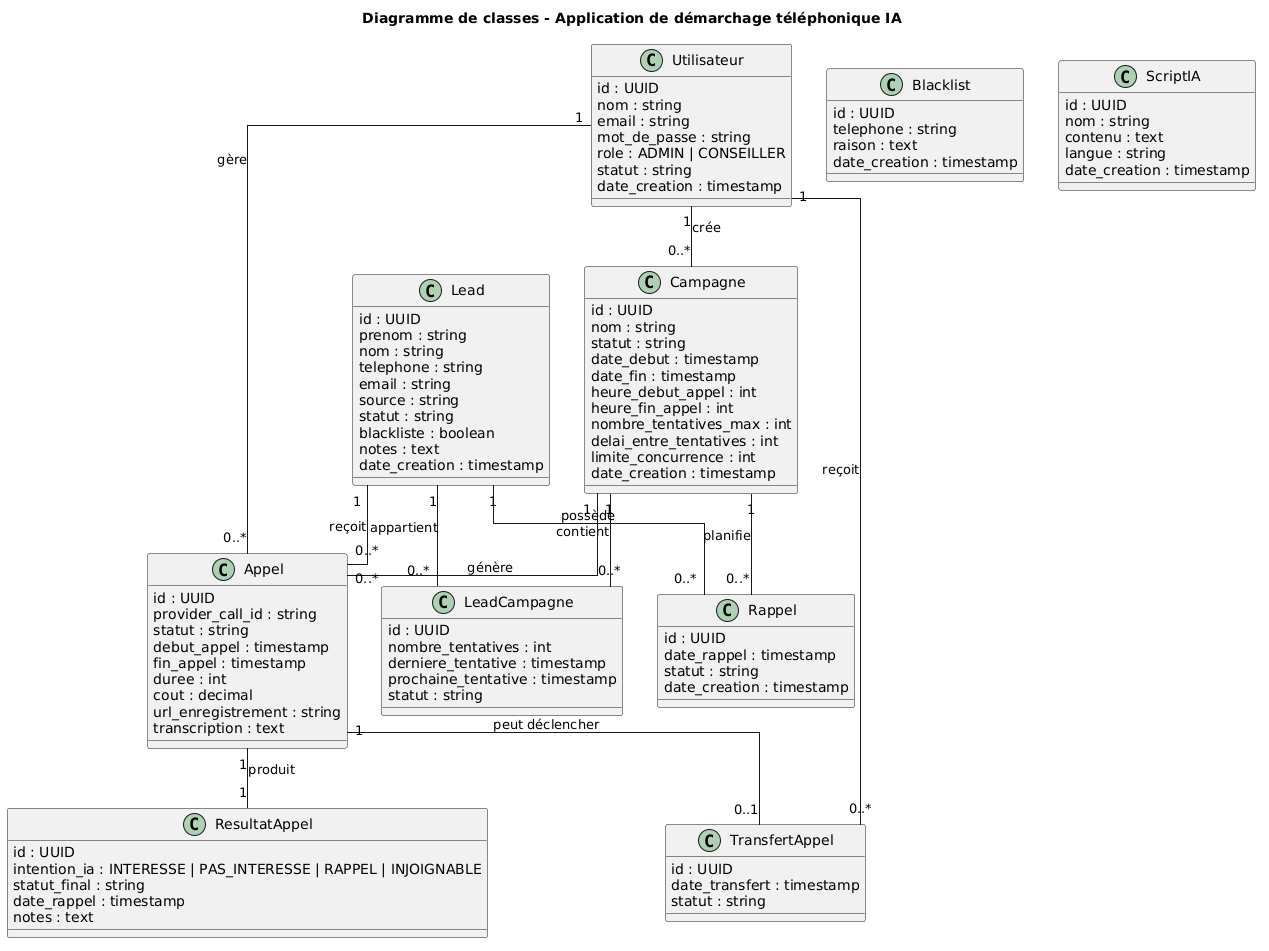

The diagram above was rendered by PlantUML. Its source (embedded in the PNG):
@startuml
skinparam classAttributeIconSize 0
skinparam linetype ortho

title Diagramme de classes - Application de démarchage téléphonique IA

class Utilisateur {
  id : UUID
  nom : string
  email : string
  mot_de_passe : string
  role : ADMIN | CONSEILLER
  statut : string
  date_creation : timestamp
}

class Lead {
  id : UUID
  prenom : string
  nom : string
  telephone : string
  email : string
  source : string
  statut : string
  blackliste : boolean
  notes : text
  date_creation : timestamp
}

class Campagne {
  id : UUID
  nom : string
  statut : string
  date_debut : timestamp
  date_fin : timestamp
  heure_debut_appel : int
  heure_fin_appel : int
  nombre_tentatives_max : int
  delai_entre_tentatives : int
  limite_concurrence : int
  date_creation : timestamp
}

class LeadCampagne {
  id : UUID
  nombre_tentatives : int
  derniere_tentative : timestamp
  prochaine_tentative : timestamp
  statut : string
}

class Appel {
  id : UUID
  provider_call_id : string
  statut : string
  debut_appel : timestamp
  fin_appel : timestamp
  duree : int
  cout : decimal
  url_enregistrement : string
  transcription : text
}

class ResultatAppel {
  id : UUID
  intention_ia : INTERESSE | PAS_INTERESSE | RAPPEL | INJOIGNABLE
  statut_final : string
  date_rappel : timestamp
  notes : text
}

class TransfertAppel {
  id : UUID
  date_transfert : timestamp
  statut : string
}

class Rappel {
  id : UUID
  date_rappel : timestamp
  statut : string
  date_creation : timestamp
}

class Blacklist {
  id : UUID
  telephone : string
  raison : text
  date_creation : timestamp
}

class ScriptIA {
  id : UUID
  nom : string
  contenu : text
  langue : string
  date_creation : timestamp
}

' ================= RELATIONS =================

Utilisateur "1" -- "0..*" Campagne : crée
Utilisateur "1" -- "0..*" Appel : gère
Utilisateur "1" -- "0..*" TransfertAppel : reçoit

Campagne "1" -- "0..*" LeadCampagne : contient
Lead "1" -- "0..*" LeadCampagne : appartient

Campagne "1" -- "0..*" Appel : génère
Lead "1" -- "0..*" Appel : reçoit

Appel "1" -- "1" ResultatAppel : produit
Appel "1" -- "0..1" TransfertAppel : peut déclencher

Lead "1" -- "0..*" Rappel : possède
Campagne "1" -- "0..*" Rappel : planifie
@enduml